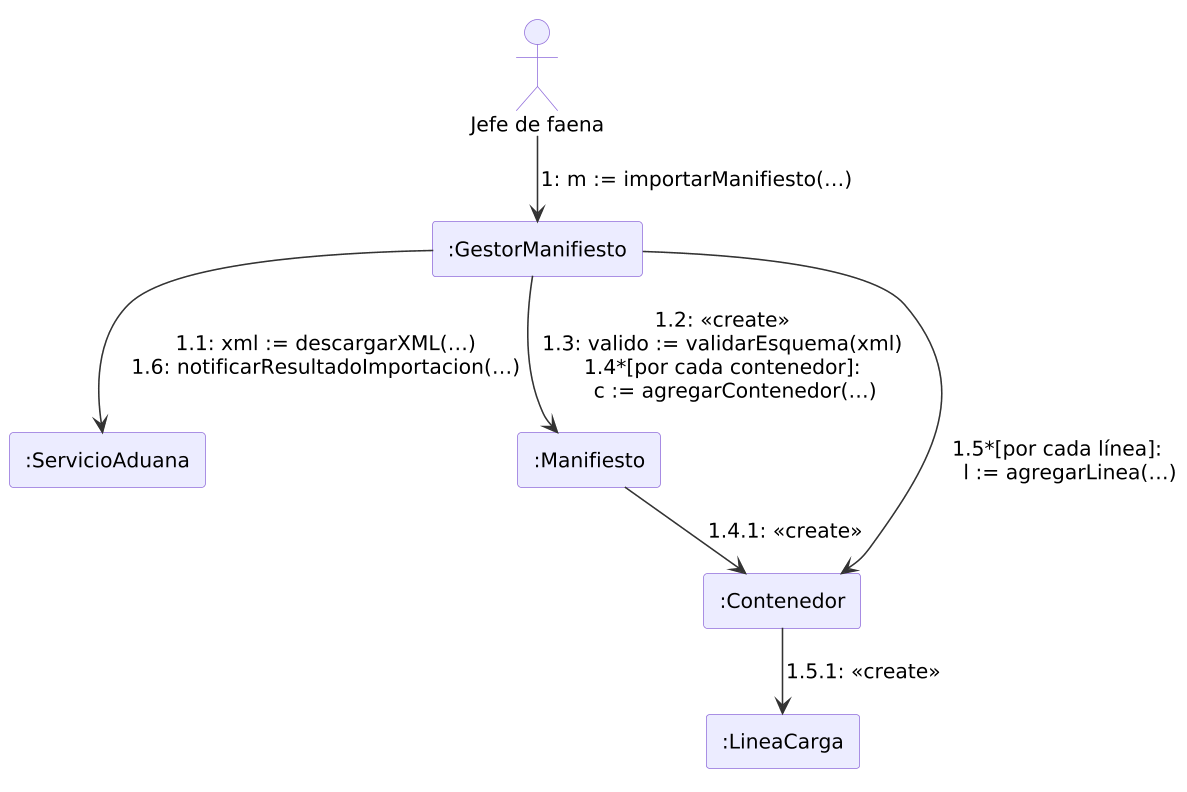

The diagram above was rendered by PlantUML. Its source (embedded in the PNG):
@startuml
skinparamlocked dpi 150
!include _estilo.iuml
actor "Jefe de faena" as JF
rectangle ":GestorManifiesto" as GM
rectangle ":ServicioAduana" as SA
rectangle ":Manifiesto" as M
rectangle ":Contenedor" as C
rectangle ":LineaCarga" as L

JF --> GM : "1: m := importarManifiesto(…)"
GM --> SA : "1.1: xml := descargarXML(…)\n1.6: notificarResultadoImportacion(…)"
GM --> M : "1.2: <<create>>\n1.3: valido := validarEsquema(xml)\n1.4*[por cada contenedor]:\n    c := agregarContenedor(…)"
M --> C : "1.4.1: <<create>>"
GM --> C : "1.5*[por cada línea]:\n    l := agregarLinea(…)"
C --> L : "1.5.1: <<create>>"
@enduml